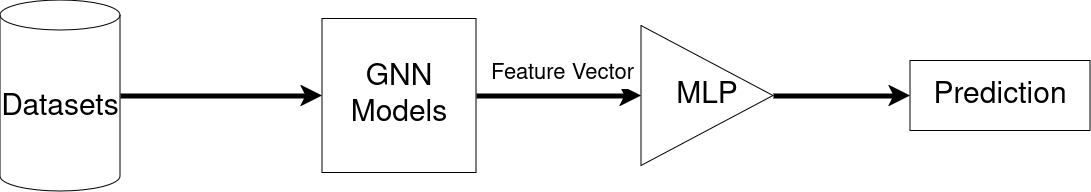

The diagram above was exported from draw.io. Its source (the exported page's mxGraphModel, read from the mxfile embedded in the PNG):
<mxGraphModel dx="1398" dy="880" grid="1" gridSize="10" guides="1" tooltips="1" connect="1" arrows="1" fold="1" page="1" pageScale="1" pageWidth="1169" pageHeight="827" math="0" shadow="0">
  <root>
    <mxCell id="0" />
    <mxCell id="1" parent="0" />
    <mxCell id="SR73KrwlZlFZLzeGBWlO-10" value="&lt;font style=&quot;font-size: 30px;&quot;&gt;Datasets&lt;/font&gt;" style="shape=cylinder3;whiteSpace=wrap;html=1;boundedLbl=1;backgroundOutline=1;size=15;" vertex="1" parent="1">
      <mxGeometry x="40" y="318" width="120" height="191" as="geometry" />
    </mxCell>
    <mxCell id="SR73KrwlZlFZLzeGBWlO-11" value="&lt;font style=&quot;font-size: 30px;&quot;&gt;GNN Models&lt;br&gt;&lt;/font&gt;" style="whiteSpace=wrap;html=1;aspect=fixed;" vertex="1" parent="1">
      <mxGeometry x="362" y="336.5" width="154" height="154" as="geometry" />
    </mxCell>
    <mxCell id="SR73KrwlZlFZLzeGBWlO-12" value="&lt;font style=&quot;font-size: 30px;&quot;&gt;MLP&lt;/font&gt;" style="triangle;whiteSpace=wrap;html=1;" vertex="1" parent="1">
      <mxGeometry x="681" y="343.5" width="132" height="140" as="geometry" />
    </mxCell>
    <mxCell id="SR73KrwlZlFZLzeGBWlO-13" value="&lt;font style=&quot;font-size: 30px;&quot;&gt;Prediction&lt;/font&gt;" style="rounded=0;whiteSpace=wrap;html=1;" vertex="1" parent="1">
      <mxGeometry x="950" y="378.5" width="180" height="70" as="geometry" />
    </mxCell>
    <mxCell id="SR73KrwlZlFZLzeGBWlO-14" value="" style="endArrow=classic;html=1;rounded=0;entryX=0;entryY=0.5;entryDx=0;entryDy=0;exitX=1;exitY=0.5;exitDx=0;exitDy=0;exitPerimeter=0;strokeWidth=5;" edge="1" parent="1" source="SR73KrwlZlFZLzeGBWlO-10" target="SR73KrwlZlFZLzeGBWlO-11">
      <mxGeometry width="50" height="50" relative="1" as="geometry">
        <mxPoint x="270" y="528" as="sourcePoint" />
        <mxPoint x="320" y="478" as="targetPoint" />
      </mxGeometry>
    </mxCell>
    <mxCell id="SR73KrwlZlFZLzeGBWlO-15" value="" style="endArrow=classic;html=1;rounded=0;entryX=0;entryY=0.5;entryDx=0;entryDy=0;exitX=1;exitY=0.5;exitDx=0;exitDy=0;strokeWidth=5;" edge="1" parent="1" source="SR73KrwlZlFZLzeGBWlO-11" target="SR73KrwlZlFZLzeGBWlO-12">
      <mxGeometry width="50" height="50" relative="1" as="geometry">
        <mxPoint x="270" y="528" as="sourcePoint" />
        <mxPoint x="320" y="478" as="targetPoint" />
      </mxGeometry>
    </mxCell>
    <mxCell id="SR73KrwlZlFZLzeGBWlO-21" value="&lt;div style=&quot;font-size: 29px;&quot;&gt;&lt;font style=&quot;font-size: 22px;&quot;&gt;Feature Vector&lt;/font&gt;&lt;/div&gt;" style="edgeLabel;html=1;align=center;verticalAlign=middle;resizable=0;points=[];" vertex="1" connectable="0" parent="SR73KrwlZlFZLzeGBWlO-15">
      <mxGeometry x="0.2808" y="1" relative="1" as="geometry">
        <mxPoint x="-21" y="-24" as="offset" />
      </mxGeometry>
    </mxCell>
    <mxCell id="SR73KrwlZlFZLzeGBWlO-16" value="" style="endArrow=classic;html=1;rounded=0;entryX=0;entryY=0.5;entryDx=0;entryDy=0;exitX=1;exitY=0.5;exitDx=0;exitDy=0;strokeWidth=5;" edge="1" parent="1" source="SR73KrwlZlFZLzeGBWlO-12" target="SR73KrwlZlFZLzeGBWlO-13">
      <mxGeometry width="50" height="50" relative="1" as="geometry">
        <mxPoint x="270" y="528" as="sourcePoint" />
        <mxPoint x="320" y="478" as="targetPoint" />
      </mxGeometry>
    </mxCell>
  </root>
</mxGraphModel>